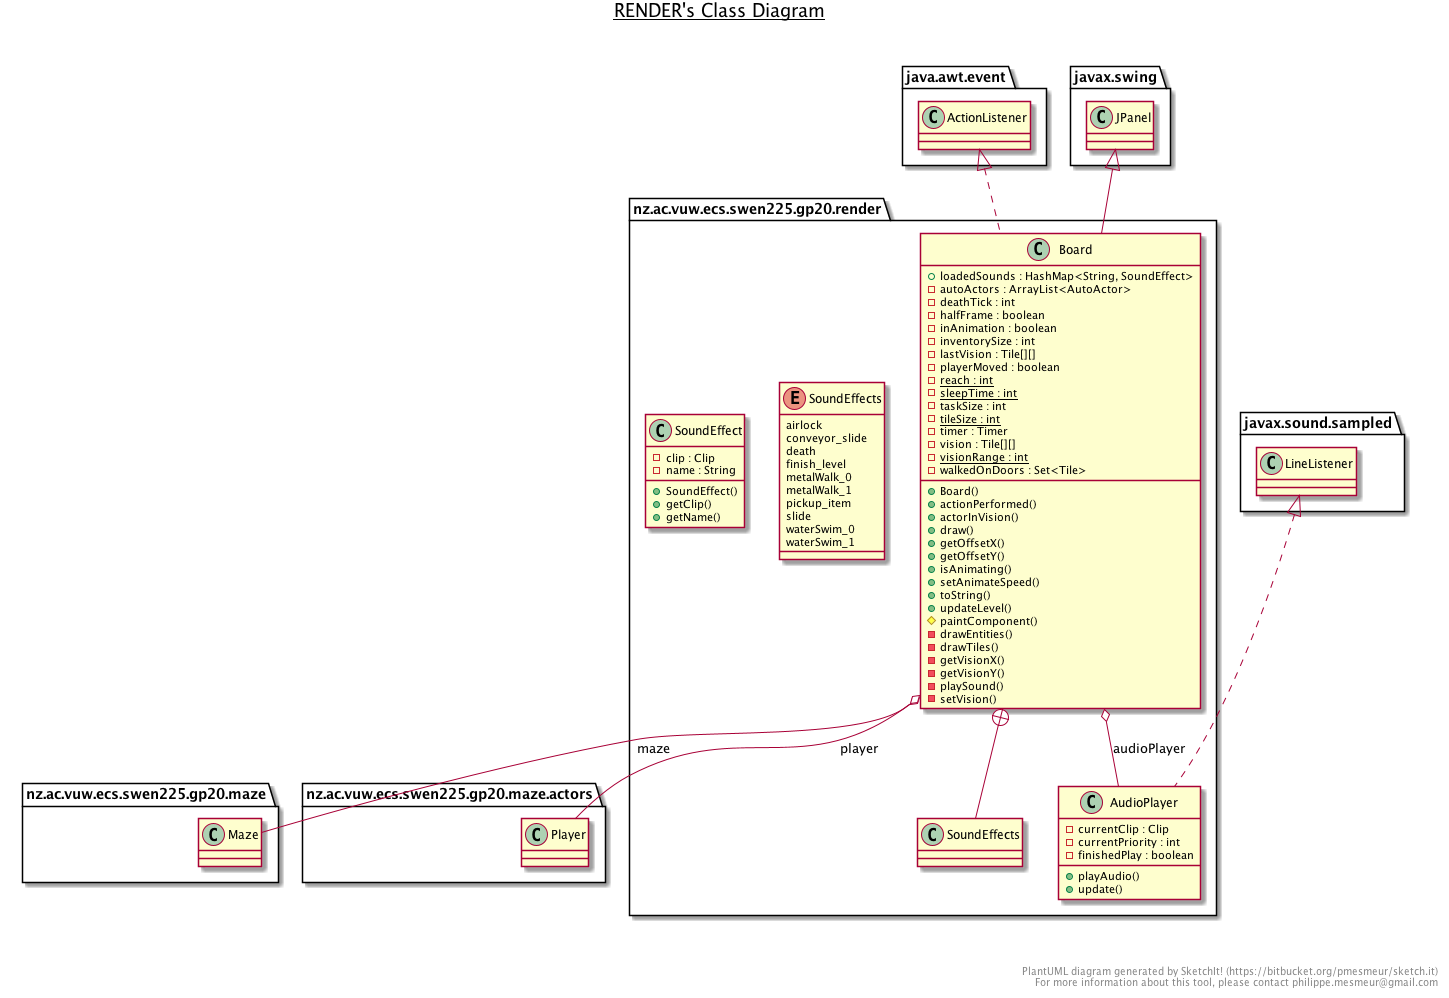

The diagram above was rendered by PlantUML. Its source (embedded in the PNG):
@startuml

title __RENDER's Class Diagram__\n

  namespace nz.ac.vuw.ecs.swen225.gp20.render {
    class nz.ac.vuw.ecs.swen225.gp20.render.AudioPlayer {
        - currentClip : Clip
        - currentPriority : int
        - finishedPlay : boolean
        + playAudio()
        + update()
    }
  }
  

  namespace nz.ac.vuw.ecs.swen225.gp20.render {
    class nz.ac.vuw.ecs.swen225.gp20.render.Board {
        + loadedSounds : HashMap<String, SoundEffect>
        - autoActors : ArrayList<AutoActor>
        - deathTick : int
        - halfFrame : boolean
        - inAnimation : boolean
        - inventorySize : int
        - lastVision : Tile[][]
        - playerMoved : boolean
        {static} - reach : int
        {static} - sleepTime : int
        - taskSize : int
        {static} - tileSize : int
        - timer : Timer
        - vision : Tile[][]
        {static} - visionRange : int
        - walkedOnDoors : Set<Tile>
        + Board()
        + actionPerformed()
        + actorInVision()
        + draw()
        + getOffsetX()
        + getOffsetY()
        + isAnimating()
        + setAnimateSpeed()
        + toString()
        + updateLevel()
        # paintComponent()
        - drawEntities()
        - drawTiles()
        - getVisionX()
        - getVisionY()
        - playSound()
        - setVision()
    }
  }
  

  namespace nz.ac.vuw.ecs.swen225.gp20.render {
    enum SoundEffects {
      airlock
      conveyor_slide
      death
      finish_level
      metalWalk_0
      metalWalk_1
      pickup_item
      slide
      waterSwim_0
      waterSwim_1
    }
  }
  

  namespace nz.ac.vuw.ecs.swen225.gp20.render {
    class nz.ac.vuw.ecs.swen225.gp20.render.SoundEffect {
        - clip : Clip
        - name : String
        + SoundEffect()
        + getClip()
        + getName()
    }
  }
  

  nz.ac.vuw.ecs.swen225.gp20.render.AudioPlayer .up.|> javax.sound.sampled.LineListener
  nz.ac.vuw.ecs.swen225.gp20.render.Board .up.|> java.awt.event.ActionListener
  nz.ac.vuw.ecs.swen225.gp20.render.Board -up-|> javax.swing.JPanel
  nz.ac.vuw.ecs.swen225.gp20.render.Board o-- nz.ac.vuw.ecs.swen225.gp20.render.AudioPlayer : audioPlayer
  nz.ac.vuw.ecs.swen225.gp20.render.Board o-- nz.ac.vuw.ecs.swen225.gp20.maze.Maze : maze
  nz.ac.vuw.ecs.swen225.gp20.render.Board o-- nz.ac.vuw.ecs.swen225.gp20.maze.actors.Player : player
  nz.ac.vuw.ecs.swen225.gp20.render.Board +-down- nz.ac.vuw.ecs.swen225.gp20.render.Board.SoundEffects


right footer


PlantUML diagram generated by SketchIt! (https://bitbucket.org/pmesmeur/sketch.it)
For more information about this tool, please contact philippe.mesmeur@gmail.com
endfooter

@enduml